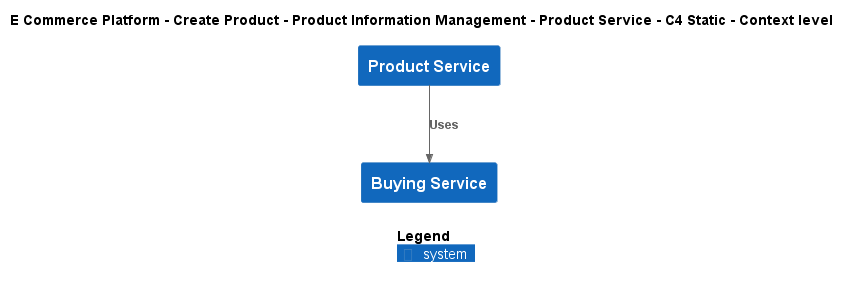

The diagram above was rendered by PlantUML. Its source (embedded in the PNG):
@startuml
!include ..\..\..\..\..\.c4s\C4_Context.puml

AddElementTag("c4interflow:lifecycle:new", $bgColor=green, $fontColor=#ffffff, $borderColor=green, $shadowing="False")
AddElementTag("c4interflow:lifecycle:changed", $bgColor=orange, $fontColor=#ffffff, $borderColor=orange, $shadowing="False")
AddElementTag("c4interflow:lifecycle:removed", $bgColor=red, $fontColor=#ffffff, $borderColor=red, $shadowing="False")

AddRelTag("c4interflow:lifecycle:new", $textColor=green, $lineColor=green)
AddRelTag("c4interflow:lifecycle:changed", $textColor=orange, $lineColor=orange)
AddRelTag("c4interflow:lifecycle:removed", $textColor=red, $lineColor=red)

SHOW_PERSON_PORTRAIT()
LAYOUT_TOP_DOWN()

skinparam linetype polyline

title E Commerce Platform - Create Product - Product Information Management - Product Service - C4 Static - Context level

System(ECommercePlatform.CreateProduct.ProductInformationManagement.SoftwareSystems.ProductService, "Product Service", "")
System(ECommercePlatform.CreateProduct.BuyingAndMerchandising.SoftwareSystems.BuyingService, "Buying Service", "")

Rel(ECommercePlatform.CreateProduct.ProductInformationManagement.SoftwareSystems.ProductService, ECommercePlatform.CreateProduct.BuyingAndMerchandising.SoftwareSystems.BuyingService, "Uses")


SHOW_LEGEND()
@enduml